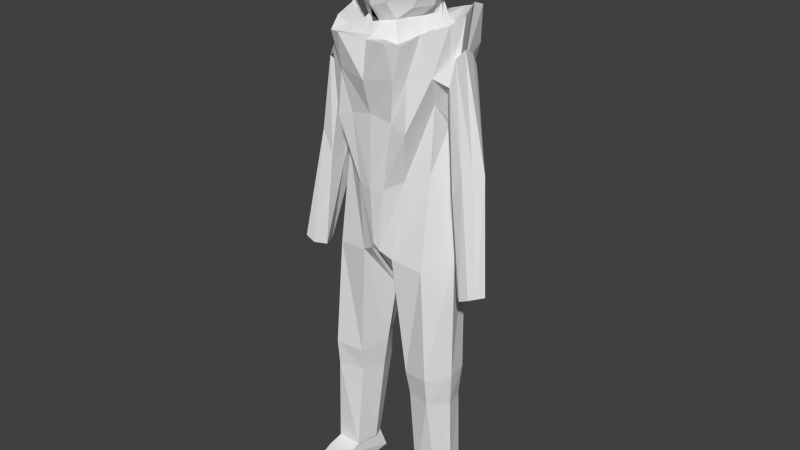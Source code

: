 # Source: queen3D.blend  (saved by Blender 2.76.0; exported with 4.5.12 LTS)
import bpy
from mathutils import Matrix  # noqa: F401  (used for matrix-valued properties, if any)

bpy.ops.wm.read_factory_settings(use_empty=True)
scene = bpy.context.scene
scene.name = 'Scene'

# ---- collections
col_collection_1 = bpy.data.collections.new('Collection 1'); scene.collection.children.link(col_collection_1)

# ---- world
world_world = bpy.data.worlds.new('World'); scene.world = world_world
world_world.color = (0.05088, 0.05088, 0.05088)
world_world.use_sun_shadow = False
world_world.sun_shadow_jitter_overblur = 0.0
world_world.cycles.sampling_method = 'MANUAL'
world_world.cycles.sample_map_resolution = 256

# ---- meshes
me_cube_001 = bpy.data.meshes.new('Cube.001')
me_cube_001.from_pydata([(0.234, 0.3568, 2.868), (0.5559, -0.2567, 2.91), (0.494, -0.2378, 3.347), (0.3246, -0.8779, 2.861), (0.3075, 0.3843, 3.264), (0.4451, 0.1916, 2.861), (0.7003, -0.206, 3.306), (0.5398, -0.6322, 2.929), (0.3784, -0.3035, 2.436), (0.0, -0.6026, 3.426), (0.0, -0.9802, 2.765), (0.0, 0.3294, 2.888), (0.1626, -0.8593, 2.549), (0.558, 0.2029, 3.262), (0.0, 0.4575, 3.247), (0.0, -1.046, 3.23), (0.609, -0.6268, 0.5799), (0.7147, -0.019, 0.2927), (0.0, 0.2615, 0.9405), (0.0, -0.9634, 0.3283), (0.4842, -0.7526, 2.181), (0.5215, -0.1607, 2.169), (0.0, 0.2249, 2.079), (0.0, -0.8988, 2.178), (0.3507, -0.7704, 0.479), (0.3159, 0.2089, 0.3317), (0.5534, 0.01769, 2.094), (0.3385, -0.877, 2.126), (0.6173, 0.1136, 2.426), (0.5877, -0.7975, 2.267), (0.0, 0.4456, 2.167), (0.0, -1.001, 2.143), (0.4895, -1.022, 2.162), (0.6142, 0.2783, 2.367), (0.6183, -0.7964, -0.6044), (0.6578, 0.01195, -0.5288), (0.0, 0.2437, -0.5052), (0.0, -0.921, -0.3575), (0.1747, 0.1728, -0.5947), (0.5905, -0.09696, 1.465), (0.6505, -0.6111, 1.446), (0.0, -0.9486, 1.28), (0.0, 0.355, 1.273), (0.4888, -0.9346, 1.137), (0.3854, 0.2326, 1.099), (0.8271, -0.7061, -3.707), (0.0, -1.062, 1.698), (0.4674, -0.882, 1.752), (0.7166, -0.7532, 1.792), (0.6861, -0.1303, 1.786), (0.587, 0.2939, 1.915), (0.0, 0.4176, 1.84), (0.7567, -0.4423, 0.2254), (0.5756, -0.4202, 2.21), (0.3832, -0.3435, 2.171), (0.7647, -0.2364, 2.381), (0.8324, -0.4282, -0.4674), (0.0, -0.5849, -0.5812), (0.09066, -0.377, -1.191), (0.6738, -0.3679, 1.129), (0.915, -0.5097, -3.649), (0.4204, -0.4312, -3.684), (0.7958, -0.3781, 1.851), (0.7177, -0.8243, -2.077), (0.4087, -0.09262, -2.101), (0.8164, -0.1858, -2.13), (0.8856, -0.501, -2.092), (0.2238, -0.4015, -2.061), (0.405, -0.1077, -2.448), (0.8596, -0.4823, -2.523), (0.2884, -0.3984, -2.454), (0.7218, -0.7869, -2.437), (0.7812, -0.2053, -2.533), (0.2141, -0.841, -0.5487), (0.5035, -0.7025, -3.714), (0.3621, -0.7518, -2.126), (0.3933, -0.7026, -2.443), (0.8493, -0.8993, -3.773), (0.5082, -0.8881, -3.775), (0.7758, -1.345, -3.859), (0.5521, -1.343, -3.859), (0.7865, -1.444, -3.982), (0.5369, -1.411, -3.993), (0.8876, -1.143, -4.062), (0.4441, -1.127, -4.061), (0.8742, -0.2159, -4.07), (0.5145, -0.2118, -4.083), (0.9265, -0.1791, -3.977), (0.4508, -0.1827, -3.995), (0.8672, -0.2699, -3.702), (0.4925, -0.2664, -3.708), (0.4845, -0.7291, -4.086), (0.8634, -0.745, -4.078), (0.8754, -0.4609, -4.057), (0.5028, -0.4777, -4.071), (0.7947, -0.1167, 1.577), (0.7754, -0.55, 1.574), (0.8689, -0.6451, 1.695), (0.8244, -0.05288, 1.589), (0.7364, -0.318, 1.102), (0.8545, -0.3513, 2.045), (1.129, -0.4299, -0.8617), (1.15, -0.7497, -0.8086), (1.274, -0.751, -0.7505), (1.231, -0.3963, -0.8281), (1.037, -0.6316, -0.8457), (1.377, -0.5547, -0.7619), (1.198, -0.3913, 0.6691), (1.022, -0.1708, 0.71), (0.9035, -0.1649, 0.4152), (1.041, -0.6176, 0.7245), (0.9133, -0.3913, 0.2963), (0.9149, -0.6149, 0.4214), (0.0, 0.2169, 2.27), (0.0, -0.777, 2.303), (0.3454, 0.009725, 2.249), (0.195, -0.7276, 2.336), (0.2381, -0.3158, 2.309), (0.1791, 0.1269, 2.373), (0.0, 0.3097, 2.776), (0.0, -0.8956, 2.389), (0.2447, 0.3864, 3.125), (0.617, -0.2445, 3.157), (0.3197, -0.9245, 3.119), (0.4983, 0.2205, 3.102), (0.5545, -0.6665, 3.153), (0.0, -1.012, 3.059), (0.0, 0.4121, 3.129), (0.3436, -0.9624, 3.282), (0.5795, -0.6857, 3.321), (0.757, -0.07023, 3.402), (0.5514, -0.4543, 2.909), (0.3558, -0.8117, 3.332), (0.6399, -0.4458, 3.313), (0.3125, -0.5926, 2.454), (0.0, -0.8976, 3.39), (0.5299, -0.5864, 2.195), (0.3609, -0.6103, 2.148), (0.7047, -0.4446, 2.303), (0.7464, -0.455, 1.832), (0.8475, -0.5178, 1.979), (1.326, -0.6529, -0.7562), (1.102, -0.4984, 0.7502), (0.2165, -0.5217, 2.323), (0.5858, -0.4555, 3.155), (0.5053, -0.04737, 2.873), (0.4089, 0.09382, 3.292), (0.6292, -0.001561, 3.284), (0.0, -0.06367, 3.358), (0.5485, -0.2904, 2.19), (0.4683, -0.1629, 2.132), (0.7147, -0.09866, 2.404), (0.741, -0.2542, 1.818), (0.8254, -0.1756, 1.956), (1.304, -0.4755, -0.795), (1.092, -0.275, 0.743), (0.2917, -0.153, 2.279), (0.2787, -0.0883, 2.404), (0.5576, -0.01201, 3.129), (0.4752, 0.07212, 2.867), (0.1774, 0.3322, 3.279), (1.057, -0.2229, 0.7265), (0.2289, 0.01929, 2.388), (0.5936, 0.1006, 3.273), (0.0, 0.3487, 3.311), (0.535, -0.2256, 2.179), (0.5109, -0.07262, 2.113), (0.6897, -0.02978, 2.415), (0.7135, -0.1922, 1.802), (0.8235, -0.0988, 1.801), (1.267, -0.4359, -0.8115), (0.3186, -0.07166, 2.264), (0.528, 0.1042, 3.116), (0.6258, -0.8314, 3.392), (0.6155, 0.3066, 3.374), (0.3507, 0.2717, 2.877), (0.1093, 0.3406, 2.89), (0.08815, -0.5625, 3.449), (0.1435, -0.9291, 2.813), (0.135, 0.438, 3.256), (0.4328, 0.2936, 3.263), (0.1498, 0.2352, 0.6361), (0.1765, -0.8879, 2.152), (0.1772, -0.9336, 0.3858), (0.2839, 0.1213, 2.087), (0.3291, -1.089, 2.184), (0.2981, 0.3729, 2.271), (0.07253, 0.2197, -0.5499), (0.1999, 0.2916, 1.146), (0.2825, -0.9267, 1.225), (0.3736, -1.003, 1.767), (0.3117, 0.3843, 1.878), (0.04537, -0.4857, -0.7634), (0.05914, -0.8884, -0.4568), (0.1047, -0.7523, 2.32), (0.1799, 0.1133, 2.259), (0.0, 0.233, 2.559), (0.0, -0.9173, 2.494), (0.1411, -0.9681, 3.089), (0.3715, 0.3034, 3.114), (0.1036, 0.3993, 3.127), (0.1591, -0.8546, 3.361), (0.1104, -0.2475, 3.414), (0.1572, 0.2014, 3.351), (0.153, -1.004, 3.256), (0.0, 0.5869, 3.372), (0.0, -1.148, 3.363)], [], [(200, 127, 14, 179), (199, 180, 13, 124), (172, 124, 13, 163), (131, 7, 12, 134), (44, 39, 17, 25), (59, 40, 16, 52), (167, 28, 21, 165), (189, 41, 19, 183), (186, 30, 22, 184), (32, 29, 20, 27), (185, 32, 27, 182), (28, 33, 26, 21), (165, 21, 26, 166), (40, 43, 24, 16), (188, 44, 25, 181), (192, 187, 38, 58), (25, 17, 35, 38), (181, 25, 38, 187), (52, 16, 34, 56), (69, 71, 45, 60), (49, 50, 33, 28), (39, 44, 50, 49), (47, 48, 29, 32), (168, 49, 28, 167), (189, 43, 47, 190), (43, 40, 48, 47), (59, 39, 95, 99), (191, 51, 30, 186), (188, 42, 51, 191), (190, 47, 32, 185), (48, 40, 96, 97), (139, 62, 55, 138), (17, 52, 56, 35), (136, 53, 54, 137), (138, 55, 53, 136), (39, 59, 52, 17), (35, 56, 66, 65), (38, 35, 65, 64), (56, 34, 63, 66), (58, 38, 64, 67), (65, 66, 69, 72), (64, 65, 72, 68), (66, 63, 71, 69), (67, 64, 68, 70), (16, 24, 73, 34), (183, 19, 37, 193), (71, 76, 74, 45), (76, 70, 61, 74), (193, 192, 58, 73), (73, 58, 67, 75), (34, 73, 75, 63), (75, 67, 70, 76), (63, 75, 76, 71), (45, 74, 78, 77), (77, 78, 80, 79), (70, 68, 90, 61), (79, 80, 82, 81), (83, 84, 91, 92), (79, 81, 83, 92, 77), (93, 94, 86, 85), (85, 86, 88, 87), (72, 69, 60, 89), (81, 82, 84, 83), (87, 88, 90, 89), (68, 72, 89, 90), (77, 92, 93, 85, 87, 89, 45), (78, 91, 84, 82, 80), (60, 45, 89), (74, 90, 88, 86, 94, 91, 78), (61, 90, 74), (92, 91, 94, 93), (152, 62, 100, 153), (139, 48, 97, 140), (40, 59, 99, 96), (39, 49, 98, 95), (155, 107, 106, 154), (109, 108, 104, 101), (142, 110, 103, 141), (112, 111, 105, 102), (111, 109, 101, 105), (110, 112, 102, 103), (97, 96, 112, 110), (99, 95, 109, 111), (96, 99, 111, 112), (140, 97, 110, 142), (95, 98, 108, 109), (153, 100, 107, 155), (137, 54, 117, 143), (166, 26, 115, 171), (184, 22, 113, 195), (182, 27, 116, 194), (178, 10, 120, 197), (0, 119, 11, 176), (175, 5, 118, 196), (3, 12, 7), (159, 162, 118, 5), (143, 117, 8, 134), (171, 115, 118, 162), (195, 113, 119, 196), (194, 116, 12, 197), (178, 198, 126, 10), (3, 7, 125, 123), (131, 144, 125, 7), (159, 5, 124, 172), (175, 199, 124, 5), (176, 11, 127, 200), (1, 122, 144, 131), (116, 143, 134, 12), (27, 137, 143, 116), (100, 140, 142, 107), (107, 142, 141, 106), (62, 139, 140, 100), (29, 138, 136, 20), (20, 136, 137, 27), (48, 139, 138, 29), (177, 9, 135, 201), (2, 132, 133, 6), (1, 131, 134, 8), (122, 6, 133, 144), (1, 145, 158, 122), (117, 156, 157, 8), (1, 8, 157, 145), (54, 150, 156, 117), (169, 153, 155, 161), (161, 155, 154, 170), (168, 152, 153, 169), (62, 152, 151, 55), (53, 149, 150, 54), (55, 151, 149, 53), (9, 177, 202, 148), (122, 158, 147, 6), (49, 168, 169, 98), (108, 161, 170, 104), (98, 169, 161, 108), (145, 159, 172, 158), (156, 171, 162, 157), (145, 157, 162, 159), (150, 166, 171, 156), (152, 168, 167, 151), (149, 165, 166, 150), (151, 167, 165, 149), (202, 203, 164, 148), (146, 147, 163, 160), (129, 133, 173), (144, 133, 129, 125), (198, 204, 15, 126), (123, 125, 129, 128), (160, 163, 174), (2, 6, 130), (6, 147, 130), (128, 129, 173), (147, 158, 172, 163), (132, 128, 173), (146, 2, 130), (147, 146, 130), (133, 132, 173), (4, 160, 174), (163, 13, 174), (13, 180, 4, 174), (123, 128, 204, 198), (132, 201, 204, 128), (146, 160, 203, 202), (2, 146, 202, 177), (2, 177, 201, 132), (0, 176, 200, 121), (0, 121, 199, 175), (3, 123, 198, 178), (114, 194, 197, 120), (115, 195, 196, 118), (0, 175, 196, 119), (3, 178, 197, 12), (23, 182, 194, 114), (26, 184, 195, 115), (37, 57, 192, 193), (24, 183, 193, 73), (46, 190, 185, 31), (44, 188, 191, 50), (50, 191, 186, 33), (41, 189, 190, 46), (18, 181, 187, 36), (57, 36, 187, 192), (42, 188, 181, 18), (31, 185, 182, 23), (33, 186, 184, 26), (43, 189, 183, 24), (160, 4, 179, 203), (121, 4, 180, 199), (121, 200, 179, 4), (164, 203, 205), (203, 179, 205), (179, 14, 205), (15, 204, 206), (201, 135, 206), (204, 201, 206)])
me_cube_001.use_remesh_preserve_volume = False
me_cube_001.use_remesh_preserve_attributes = False
me_cube_001.use_mirror_vertex_groups = False
me_cube_001.update()

# ---- objects
ob_cube = bpy.data.objects.new('Cube', me_cube_001)

# ---- transforms, parenting, visibility, modifiers, constraints
ob_cube.location = (0.00671, -0.2415, 0.02577)
ob_cube.lineart.crease_threshold = 0.0
_m = ob_cube.modifiers.new('Mirror', 'MIRROR')
_m.use_clip = True

# ---- collection membership
col_collection_1.objects.link(ob_cube)

# ---- scene / render settings (as saved in the file)
scene.frame_start = 1; scene.frame_end = 250; scene.frame_set(0)
scene.render.engine = 'BLENDER_EEVEE_NEXT'
scene.render.resolution_percentage = 50
scene.render.dither_intensity = 0.0
scene.cycles.use_denoising = False
scene.cycles.samples = 10
scene.cycles.sampling_pattern = 'TABULATED_SOBOL'
scene.cycles.light_sampling_threshold = 0.0
scene.cycles.use_adaptive_sampling = False
scene.cycles.use_light_tree = False
scene.cycles.blur_glossy = 0.0
scene.cycles.pixel_filter_type = 'GAUSSIAN'
scene.cycles.sample_clamp_indirect = 0.0
scene.view_settings.view_transform = 'Standard'
bpy.context.view_layer.update()

# ---- added for rendering (the .blend has no active camera and no usable light): camera, sun
cam_auto = bpy.data.cameras.new('AutoCamera')
cam_auto.lens = 50.0
cam_auto.sensor_width = 36.0
cam_auto.clip_end = 1000.0
ob_auto_camera = bpy.data.objects.new('AutoCamera', cam_auto)
scene.collection.objects.link(ob_auto_camera)
ob_auto_camera.location = (7.66365, -9.85853, 5.83249)
ob_auto_camera.rotation_euler = (1.09748, -7.21219e-08, 0.694738)
scene.camera = ob_auto_camera
light_auto_sun = bpy.data.lights.new('AutoSun', 'SUN')
light_auto_sun.energy = 3.0
light_auto_sun.angle = 0.0523599
ob_auto_sun = bpy.data.objects.new('AutoSun', light_auto_sun)
scene.collection.objects.link(ob_auto_sun)
ob_auto_sun.rotation_euler = (0.872665, 0.174533, 0.523599)
bpy.context.view_layer.update()
